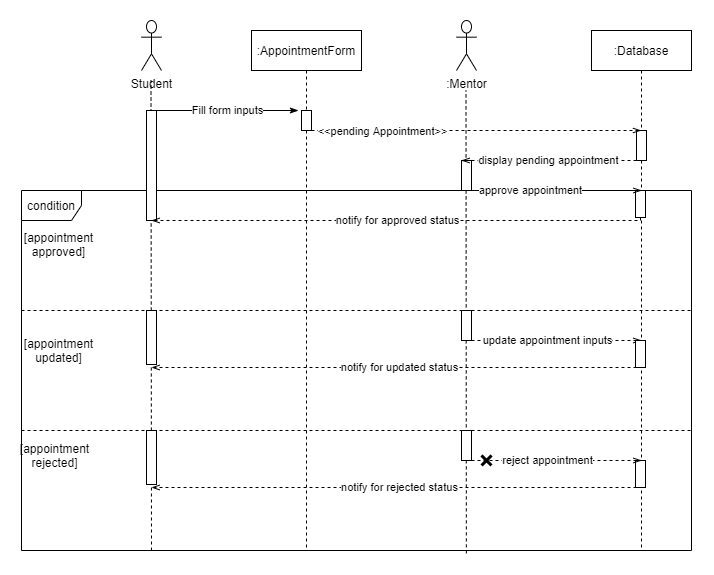

The diagram above was exported from draw.io. Its source (the exported page's mxGraphModel, read from the mxfile embedded in the PNG):
<mxGraphModel dx="2272" dy="705" grid="1" gridSize="10" guides="1" tooltips="1" connect="1" arrows="1" fold="1" page="1" pageScale="1" pageWidth="850" pageHeight="1100" math="0" shadow="0">
  <root>
    <mxCell id="Rh5JXigX7luFcpfndqrj-0" />
    <mxCell id="Rh5JXigX7luFcpfndqrj-1" parent="Rh5JXigX7luFcpfndqrj-0" />
    <mxCell id="Rh5JXigX7luFcpfndqrj-38" value="" style="endArrow=none;dashed=1;html=1;exitX=0.664;exitY=1.008;exitDx=0;exitDy=0;exitPerimeter=0;" parent="Rh5JXigX7luFcpfndqrj-1" source="Rh5JXigX7luFcpfndqrj-7" edge="1">
      <mxGeometry width="50" height="50" relative="1" as="geometry">
        <mxPoint x="375" y="390" as="sourcePoint" />
        <mxPoint x="374.5" y="140" as="targetPoint" />
        <Array as="points">
          <mxPoint x="374.5" y="140" />
        </Array>
      </mxGeometry>
    </mxCell>
    <mxCell id="Rh5JXigX7luFcpfndqrj-2" value="" style="endArrow=none;dashed=1;html=1;" parent="Rh5JXigX7luFcpfndqrj-1" edge="1">
      <mxGeometry width="50" height="50" relative="1" as="geometry">
        <mxPoint x="60" y="600" as="sourcePoint" />
        <mxPoint x="59.5" y="130" as="targetPoint" />
        <Array as="points">
          <mxPoint x="59.5" y="130" />
        </Array>
      </mxGeometry>
    </mxCell>
    <mxCell id="Rh5JXigX7luFcpfndqrj-12" value=":Database" style="shape=umlLifeline;perimeter=lifelinePerimeter;container=1;collapsible=0;recursiveResize=0;rounded=0;shadow=0;strokeWidth=1;" parent="Rh5JXigX7luFcpfndqrj-1" vertex="1">
      <mxGeometry x="500" y="80" width="100" height="520" as="geometry" />
    </mxCell>
    <mxCell id="Rh5JXigX7luFcpfndqrj-13" value="" style="points=[];perimeter=orthogonalPerimeter;rounded=0;shadow=0;strokeWidth=1;" parent="Rh5JXigX7luFcpfndqrj-12" vertex="1">
      <mxGeometry x="45" y="100" width="10" height="30" as="geometry" />
    </mxCell>
    <mxCell id="Rh5JXigX7luFcpfndqrj-47" value="" style="group" parent="Rh5JXigX7luFcpfndqrj-1" vertex="1" connectable="0">
      <mxGeometry x="-70" y="240" width="670" height="360" as="geometry" />
    </mxCell>
    <mxCell id="Rh5JXigX7luFcpfndqrj-7" value="condition" style="shape=umlFrame;whiteSpace=wrap;html=1;" parent="Rh5JXigX7luFcpfndqrj-47" vertex="1">
      <mxGeometry width="670" height="360" as="geometry" />
    </mxCell>
    <mxCell id="Rh5JXigX7luFcpfndqrj-5" value="[appointment&lt;br&gt;approved]" style="text;html=1;strokeColor=none;fillColor=none;align=center;verticalAlign=middle;whiteSpace=wrap;rounded=0;" parent="Rh5JXigX7luFcpfndqrj-47" vertex="1">
      <mxGeometry x="20.934604938271605" y="39.00470588235294" width="33.08641975308642" height="30.588235294117645" as="geometry" />
    </mxCell>
    <mxCell id="Rh5JXigX7luFcpfndqrj-6" value="[appointment&lt;br&gt;updated]" style="text;html=1;strokeColor=none;fillColor=none;align=center;verticalAlign=middle;whiteSpace=wrap;rounded=0;" parent="Rh5JXigX7luFcpfndqrj-47" vertex="1">
      <mxGeometry x="20.934604938271605" y="144.7094117647058" width="33.08641975308642" height="30.588235294117645" as="geometry" />
    </mxCell>
    <mxCell id="Rh5JXigX7luFcpfndqrj-4" value="" style="endArrow=none;dashed=1;html=1;" parent="Rh5JXigX7luFcpfndqrj-47" edge="1">
      <mxGeometry x="-1.6582500000000004" y="-28.350000000000023" width="41.875" height="50" as="geometry">
        <mxPoint x="-0.003929012345677974" y="120.00294117647059" as="sourcePoint" />
        <mxPoint x="670.8232314814815" y="120.00294117647059" as="targetPoint" />
        <Array as="points">
          <mxPoint x="138.95903395061728" y="120.00294117647059" />
          <mxPoint x="428.46520679012343" y="120.00294117647059" />
        </Array>
      </mxGeometry>
    </mxCell>
    <mxCell id="Rh5JXigX7luFcpfndqrj-45" value="" style="endArrow=none;dashed=1;html=1;" parent="Rh5JXigX7luFcpfndqrj-47" edge="1">
      <mxGeometry x="-1.6582500000000033" y="91.64999999999998" width="41.875" height="50" as="geometry">
        <mxPoint x="-0.003929012345710703" y="240.00294117647059" as="sourcePoint" />
        <mxPoint x="670.8232314814816" y="240.00294117647059" as="targetPoint" />
        <Array as="points">
          <mxPoint x="138.95903395061728" y="240.00294117647059" />
          <mxPoint x="428.46520679012343" y="240.00294117647059" />
        </Array>
      </mxGeometry>
    </mxCell>
    <mxCell id="Rh5JXigX7luFcpfndqrj-46" value="[appointment&lt;br&gt;rejected]" style="text;html=1;strokeColor=none;fillColor=none;align=center;verticalAlign=middle;whiteSpace=wrap;rounded=0;" parent="Rh5JXigX7luFcpfndqrj-47" vertex="1">
      <mxGeometry x="16.747104938271598" y="249.99941176470577" width="33.08641975308642" height="30.588235294117645" as="geometry" />
    </mxCell>
    <mxCell id="Rh5JXigX7luFcpfndqrj-31" value="" style="points=[];perimeter=orthogonalPerimeter;rounded=0;shadow=0;strokeWidth=1;" parent="Rh5JXigX7luFcpfndqrj-47" vertex="1">
      <mxGeometry x="614" width="10" height="27" as="geometry" />
    </mxCell>
    <mxCell id="Rh5JXigX7luFcpfndqrj-51" value="" style="points=[];perimeter=orthogonalPerimeter;rounded=0;shadow=0;strokeWidth=1;" parent="Rh5JXigX7luFcpfndqrj-47" vertex="1">
      <mxGeometry x="440" y="120" width="10" height="30" as="geometry" />
    </mxCell>
    <mxCell id="Rh5JXigX7luFcpfndqrj-52" style="edgeStyle=orthogonalEdgeStyle;rounded=0;orthogonalLoop=1;jettySize=auto;html=1;dashed=1;startArrow=none;startFill=0;endArrow=openThin;endFill=0;" parent="Rh5JXigX7luFcpfndqrj-47" edge="1">
      <mxGeometry relative="1" as="geometry">
        <mxPoint x="620" y="150" as="targetPoint" />
        <mxPoint x="450" y="150" as="sourcePoint" />
        <Array as="points">
          <mxPoint x="490" y="150" />
          <mxPoint x="490" y="150" />
        </Array>
      </mxGeometry>
    </mxCell>
    <mxCell id="Rh5JXigX7luFcpfndqrj-53" value="update appointment inputs" style="edgeLabel;html=1;align=center;verticalAlign=middle;resizable=0;points=[];" parent="Rh5JXigX7luFcpfndqrj-52" vertex="1" connectable="0">
      <mxGeometry x="-0.3176" y="1" relative="1" as="geometry">
        <mxPoint x="17" as="offset" />
      </mxGeometry>
    </mxCell>
    <mxCell id="Rh5JXigX7luFcpfndqrj-54" value="" style="points=[];perimeter=orthogonalPerimeter;rounded=0;shadow=0;strokeWidth=1;" parent="Rh5JXigX7luFcpfndqrj-47" vertex="1">
      <mxGeometry x="614" y="150" width="10" height="27" as="geometry" />
    </mxCell>
    <mxCell id="Rh5JXigX7luFcpfndqrj-55" value="notify for updated status" style="edgeStyle=orthogonalEdgeStyle;rounded=0;orthogonalLoop=1;jettySize=auto;html=1;dashed=1;startArrow=none;startFill=0;endArrow=openThin;endFill=0;" parent="Rh5JXigX7luFcpfndqrj-47" edge="1">
      <mxGeometry relative="1" as="geometry">
        <mxPoint x="130" y="177" as="targetPoint" />
        <mxPoint x="624" y="174" as="sourcePoint" />
        <Array as="points">
          <mxPoint x="624" y="177" />
          <mxPoint x="135" y="177" />
        </Array>
      </mxGeometry>
    </mxCell>
    <mxCell id="Rh5JXigX7luFcpfndqrj-56" value="" style="points=[];perimeter=orthogonalPerimeter;rounded=0;shadow=0;strokeWidth=1;" parent="Rh5JXigX7luFcpfndqrj-47" vertex="1">
      <mxGeometry x="125" y="120" width="10" height="54" as="geometry" />
    </mxCell>
    <mxCell id="Rh5JXigX7luFcpfndqrj-57" value="" style="points=[];perimeter=orthogonalPerimeter;rounded=0;shadow=0;strokeWidth=1;" parent="Rh5JXigX7luFcpfndqrj-47" vertex="1">
      <mxGeometry x="440" y="240" width="10" height="30" as="geometry" />
    </mxCell>
    <mxCell id="Rh5JXigX7luFcpfndqrj-64" value="" style="points=[];perimeter=orthogonalPerimeter;rounded=0;shadow=0;strokeWidth=1;" parent="Rh5JXigX7luFcpfndqrj-47" vertex="1">
      <mxGeometry x="614" y="270" width="10" height="27" as="geometry" />
    </mxCell>
    <mxCell id="Rh5JXigX7luFcpfndqrj-58" style="edgeStyle=orthogonalEdgeStyle;rounded=0;orthogonalLoop=1;jettySize=auto;html=1;dashed=1;startArrow=none;startFill=0;endArrow=openThin;endFill=0;" parent="Rh5JXigX7luFcpfndqrj-47" edge="1">
      <mxGeometry relative="1" as="geometry">
        <mxPoint x="620" y="270" as="targetPoint" />
        <mxPoint x="450" y="270" as="sourcePoint" />
        <Array as="points">
          <mxPoint x="490" y="270" />
          <mxPoint x="490" y="270" />
        </Array>
      </mxGeometry>
    </mxCell>
    <mxCell id="Rh5JXigX7luFcpfndqrj-59" value="reject appointment" style="edgeLabel;html=1;align=center;verticalAlign=middle;resizable=0;points=[];" parent="Rh5JXigX7luFcpfndqrj-58" vertex="1" connectable="0">
      <mxGeometry x="-0.3176" y="1" relative="1" as="geometry">
        <mxPoint x="17" as="offset" />
      </mxGeometry>
    </mxCell>
    <mxCell id="Rh5JXigX7luFcpfndqrj-65" value="notify for rejected status" style="edgeStyle=orthogonalEdgeStyle;rounded=0;orthogonalLoop=1;jettySize=auto;html=1;dashed=1;startArrow=none;startFill=0;endArrow=openThin;endFill=0;" parent="Rh5JXigX7luFcpfndqrj-47" edge="1">
      <mxGeometry relative="1" as="geometry">
        <mxPoint x="130" y="297" as="targetPoint" />
        <mxPoint x="624" y="294" as="sourcePoint" />
        <Array as="points">
          <mxPoint x="624" y="297" />
          <mxPoint x="135" y="297" />
        </Array>
      </mxGeometry>
    </mxCell>
    <mxCell id="Rh5JXigX7luFcpfndqrj-66" value="" style="points=[];perimeter=orthogonalPerimeter;rounded=0;shadow=0;strokeWidth=1;" parent="Rh5JXigX7luFcpfndqrj-47" vertex="1">
      <mxGeometry x="125" y="240" width="10" height="54" as="geometry" />
    </mxCell>
    <mxCell id="Rh5JXigX7luFcpfndqrj-3" value="" style="shape=umlLifeline;perimeter=lifelinePerimeter;container=1;collapsible=0;recursiveResize=0;rounded=0;shadow=0;strokeWidth=1;size=40;" parent="Rh5JXigX7luFcpfndqrj-1" vertex="1">
      <mxGeometry x="-40" y="150" width="830" as="geometry" />
    </mxCell>
    <mxCell id="Rh5JXigX7luFcpfndqrj-10" value=":AppointmentForm" style="shape=umlLifeline;perimeter=lifelinePerimeter;container=1;collapsible=0;recursiveResize=0;rounded=0;shadow=0;strokeWidth=1;" parent="Rh5JXigX7luFcpfndqrj-1" vertex="1">
      <mxGeometry x="160" y="80" width="110" height="520" as="geometry" />
    </mxCell>
    <mxCell id="Rh5JXigX7luFcpfndqrj-11" value="" style="points=[];perimeter=orthogonalPerimeter;rounded=0;shadow=0;strokeWidth=1;" parent="Rh5JXigX7luFcpfndqrj-10" vertex="1">
      <mxGeometry x="50" y="80" width="10" height="20" as="geometry" />
    </mxCell>
    <mxCell id="Rh5JXigX7luFcpfndqrj-15" value="Student" style="shape=umlActor;verticalLabelPosition=bottom;verticalAlign=top;html=1;" parent="Rh5JXigX7luFcpfndqrj-1" vertex="1">
      <mxGeometry x="50" y="70" width="20" height="50" as="geometry" />
    </mxCell>
    <mxCell id="Rh5JXigX7luFcpfndqrj-39" value="Fill form inputs" style="edgeStyle=orthogonalEdgeStyle;rounded=0;orthogonalLoop=1;jettySize=auto;html=1;entryX=-0.3;entryY=0;entryDx=0;entryDy=0;entryPerimeter=0;startArrow=none;startFill=0;endArrow=classicThin;endFill=1;" parent="Rh5JXigX7luFcpfndqrj-1" source="Rh5JXigX7luFcpfndqrj-19" target="Rh5JXigX7luFcpfndqrj-11" edge="1">
      <mxGeometry relative="1" as="geometry">
        <Array as="points">
          <mxPoint x="170" y="160" />
          <mxPoint x="170" y="160" />
        </Array>
      </mxGeometry>
    </mxCell>
    <mxCell id="Rh5JXigX7luFcpfndqrj-19" value="" style="points=[];perimeter=orthogonalPerimeter;rounded=0;shadow=0;strokeWidth=1;" parent="Rh5JXigX7luFcpfndqrj-1" vertex="1">
      <mxGeometry x="55" y="160" width="10" height="110" as="geometry" />
    </mxCell>
    <mxCell id="Rh5JXigX7luFcpfndqrj-48" style="edgeStyle=orthogonalEdgeStyle;rounded=0;orthogonalLoop=1;jettySize=auto;html=1;dashed=1;startArrow=none;startFill=0;endArrow=openThin;endFill=0;" parent="Rh5JXigX7luFcpfndqrj-1" source="Rh5JXigX7luFcpfndqrj-29" edge="1">
      <mxGeometry relative="1" as="geometry">
        <mxPoint x="550" y="240" as="targetPoint" />
        <Array as="points">
          <mxPoint x="420" y="240" />
          <mxPoint x="420" y="240" />
        </Array>
      </mxGeometry>
    </mxCell>
    <mxCell id="Rh5JXigX7luFcpfndqrj-49" value="approve appointment" style="edgeLabel;html=1;align=center;verticalAlign=middle;resizable=0;points=[];" parent="Rh5JXigX7luFcpfndqrj-48" vertex="1" connectable="0">
      <mxGeometry x="-0.3176" y="1" relative="1" as="geometry">
        <mxPoint as="offset" />
      </mxGeometry>
    </mxCell>
    <mxCell id="Rh5JXigX7luFcpfndqrj-29" value="" style="points=[];perimeter=orthogonalPerimeter;rounded=0;shadow=0;strokeWidth=1;" parent="Rh5JXigX7luFcpfndqrj-1" vertex="1">
      <mxGeometry x="370" y="210" width="10" height="30" as="geometry" />
    </mxCell>
    <mxCell id="Rh5JXigX7luFcpfndqrj-34" value=":Mentor" style="shape=umlActor;verticalLabelPosition=bottom;verticalAlign=top;html=1;" parent="Rh5JXigX7luFcpfndqrj-1" vertex="1">
      <mxGeometry x="365" y="70" width="20" height="50" as="geometry" />
    </mxCell>
    <mxCell id="Rh5JXigX7luFcpfndqrj-40" style="edgeStyle=orthogonalEdgeStyle;rounded=0;orthogonalLoop=1;jettySize=auto;html=1;startArrow=none;startFill=0;endArrow=openThin;endFill=0;dashed=1;" parent="Rh5JXigX7luFcpfndqrj-1" source="Rh5JXigX7luFcpfndqrj-11" target="Rh5JXigX7luFcpfndqrj-12" edge="1">
      <mxGeometry relative="1" as="geometry">
        <Array as="points">
          <mxPoint x="290" y="180" />
          <mxPoint x="290" y="180" />
        </Array>
      </mxGeometry>
    </mxCell>
    <mxCell id="Rh5JXigX7luFcpfndqrj-41" value="&amp;lt;&amp;lt;pending Appointment&amp;gt;&amp;gt;" style="edgeLabel;html=1;align=center;verticalAlign=middle;resizable=0;points=[];" parent="Rh5JXigX7luFcpfndqrj-40" vertex="1" connectable="0">
      <mxGeometry x="-0.8179" relative="1" as="geometry">
        <mxPoint x="40" as="offset" />
      </mxGeometry>
    </mxCell>
    <mxCell id="Rh5JXigX7luFcpfndqrj-43" value="display pending appointment" style="edgeStyle=orthogonalEdgeStyle;rounded=0;orthogonalLoop=1;jettySize=auto;html=1;dashed=1;startArrow=none;startFill=0;endArrow=openThin;endFill=0;" parent="Rh5JXigX7luFcpfndqrj-1" source="Rh5JXigX7luFcpfndqrj-13" edge="1">
      <mxGeometry relative="1" as="geometry">
        <mxPoint x="370" y="210" as="targetPoint" />
        <Array as="points">
          <mxPoint x="500" y="210" />
          <mxPoint x="500" y="210" />
        </Array>
      </mxGeometry>
    </mxCell>
    <mxCell id="Rh5JXigX7luFcpfndqrj-50" value="notify for approved status" style="edgeStyle=orthogonalEdgeStyle;rounded=0;orthogonalLoop=1;jettySize=auto;html=1;dashed=1;startArrow=none;startFill=0;endArrow=openThin;endFill=0;" parent="Rh5JXigX7luFcpfndqrj-1" source="Rh5JXigX7luFcpfndqrj-31" edge="1">
      <mxGeometry relative="1" as="geometry">
        <mxPoint x="60" y="270" as="targetPoint" />
        <Array as="points">
          <mxPoint x="549" y="270" />
          <mxPoint x="60" y="270" />
        </Array>
      </mxGeometry>
    </mxCell>
    <mxCell id="Rh5JXigX7luFcpfndqrj-63" value="" style="shape=umlDestroy;whiteSpace=wrap;html=1;strokeWidth=3;" parent="Rh5JXigX7luFcpfndqrj-1" vertex="1">
      <mxGeometry x="390" y="505" width="10" height="10" as="geometry" />
    </mxCell>
  </root>
</mxGraphModel>